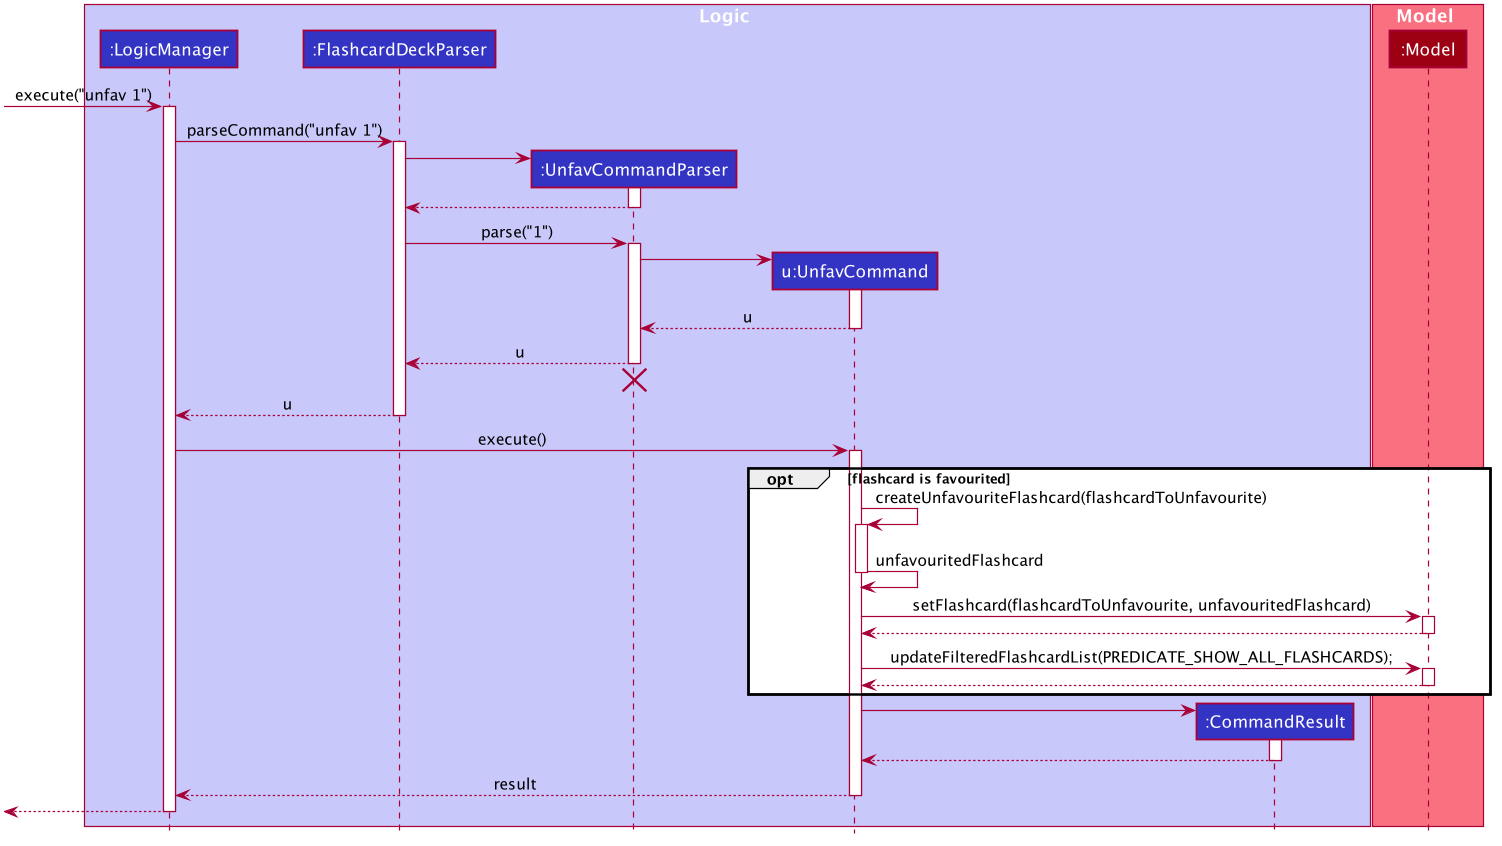

The diagram above was rendered by PlantUML. Its source (embedded in the PNG):
@startuml








skinparam BackgroundColor #FFFFFFF

skinparam Shadowing false

skinparam Class {
    FontColor #FFFFFF
    BorderThickness 1
    BorderColor #FFFFFF
    StereotypeFontColor #FFFFFF
    FontName Arial
}

skinparam Actor {
    BorderColor #000000
    Color #000000
    FontName Arial
}

skinparam Sequence {
    MessageAlign center
    BoxFontSize 15
    BoxPadding 0
    BoxFontColor #FFFFFF
    FontName Arial
}

skinparam Participant {
    FontColor #FFFFFFF
    Padding 20
}

skinparam MinClassWidth 50
skinparam ParticipantPadding 10
skinparam Shadowing false
skinparam DefaultTextAlignment center
skinparam packageStyle Rectangle

hide footbox
hide members
hide circle

box Logic #C8C8FA
participant ":LogicManager" as LogicManager #3333C4
participant ":FlashcardDeckParser" as FlashcardDeckParser #3333C4
participant ":UnfavCommandParser" as UnfavCommandParser #3333C4
participant "u:UnfavCommand" as UnfavCommand #3333C4
participant ":CommandResult" as CommandResult #3333C4
end box

box Model #F97181
participant ":Model" as Model #9D0012
end box

[-> LogicManager : execute("unfav 1")
activate LogicManager

LogicManager -> FlashcardDeckParser : parseCommand("unfav 1")
activate FlashcardDeckParser

create UnfavCommandParser
FlashcardDeckParser -> UnfavCommandParser
activate UnfavCommandParser

UnfavCommandParser --> FlashcardDeckParser
deactivate UnfavCommandParser

FlashcardDeckParser -> UnfavCommandParser : parse("1")
activate UnfavCommandParser

create UnfavCommand
UnfavCommandParser -> UnfavCommand
activate UnfavCommand

UnfavCommand --> UnfavCommandParser : u
deactivate UnfavCommand

UnfavCommandParser --> FlashcardDeckParser : u
deactivate UnfavCommandParser
UnfavCommandParser -[hidden]-> FlashcardDeckParser
destroy UnfavCommandParser

FlashcardDeckParser --> LogicManager : u
deactivate FlashcardDeckParser

LogicManager -> UnfavCommand : execute()
activate UnfavCommand

opt flashcard is favourited

    UnfavCommand -> UnfavCommand : createUnfavouriteFlashcard(flashcardToUnfavourite)
    activate UnfavCommand

    UnfavCommand -> UnfavCommand : unfavouritedFlashcard
    deactivate UnfavCommand

    UnfavCommand -> Model : setFlashcard(flashcardToUnfavourite, unfavouritedFlashcard)
    activate Model

    Model --> UnfavCommand
    deactivate Model

    UnfavCommand -> Model : updateFilteredFlashcardList(PREDICATE_SHOW_ALL_FLASHCARDS);
    activate Model

    Model --> UnfavCommand
    deactivate Model

    end

create CommandResult
UnfavCommand -> CommandResult
activate CommandResult

CommandResult --> UnfavCommand
deactivate CommandResult

UnfavCommand --> LogicManager : result
deactivate UnfavCommand

[<--LogicManager
deactivate LogicManager
@enduml